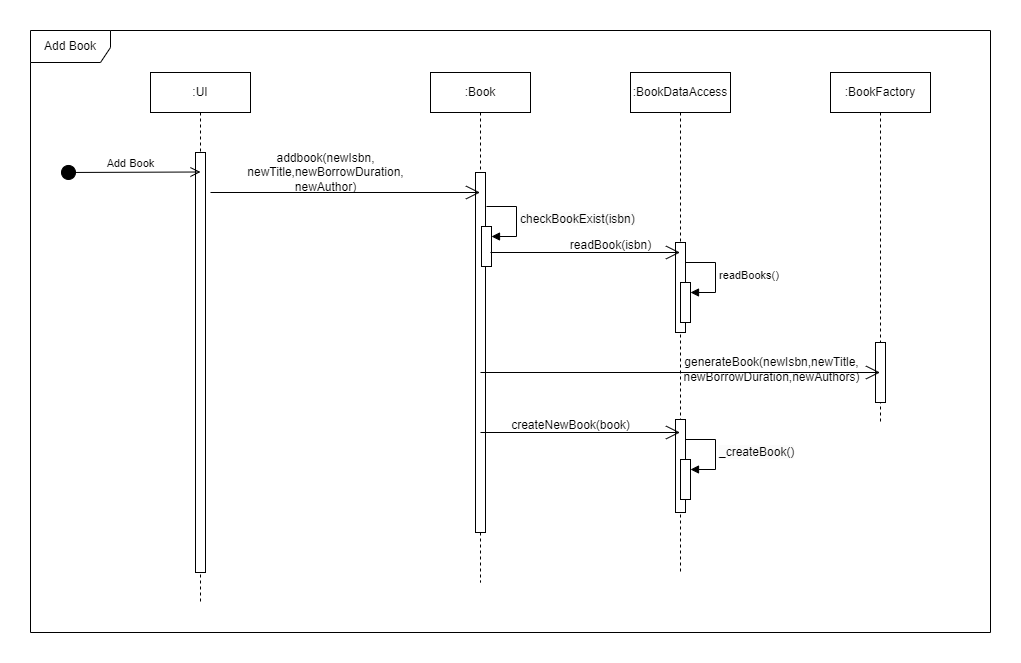

The diagram above was exported from draw.io. Its source (the exported page's mxGraphModel, read from the mxfile embedded in the PNG):
<mxGraphModel dx="1034" dy="557" grid="1" gridSize="10" guides="1" tooltips="1" connect="1" arrows="1" fold="1" page="1" pageScale="1" pageWidth="850" pageHeight="1100" math="0" shadow="0">
  <root>
    <mxCell id="0" />
    <mxCell id="1" parent="0" />
    <mxCell id="O2GTlkAJlqAD_8C-HE8z-1" value=":UI" style="shape=umlLifeline;perimeter=lifelinePerimeter;whiteSpace=wrap;html=1;container=1;dropTarget=0;collapsible=0;recursiveResize=0;outlineConnect=0;portConstraint=eastwest;newEdgeStyle={&quot;curved&quot;:0,&quot;rounded&quot;:0};" vertex="1" parent="1">
      <mxGeometry x="160" y="80" width="100" height="530" as="geometry" />
    </mxCell>
    <mxCell id="O2GTlkAJlqAD_8C-HE8z-2" value="" style="html=1;points=[[0,0,0,0,5],[0,1,0,0,-5],[1,0,0,0,5],[1,1,0,0,-5]];perimeter=orthogonalPerimeter;outlineConnect=0;targetShapes=umlLifeline;portConstraint=eastwest;newEdgeStyle={&quot;curved&quot;:0,&quot;rounded&quot;:0};" vertex="1" parent="O2GTlkAJlqAD_8C-HE8z-1">
      <mxGeometry x="45" y="80" width="10" height="420" as="geometry" />
    </mxCell>
    <mxCell id="O2GTlkAJlqAD_8C-HE8z-3" value=":Book" style="shape=umlLifeline;perimeter=lifelinePerimeter;whiteSpace=wrap;html=1;container=1;dropTarget=0;collapsible=0;recursiveResize=0;outlineConnect=0;portConstraint=eastwest;newEdgeStyle={&quot;curved&quot;:0,&quot;rounded&quot;:0};" vertex="1" parent="1">
      <mxGeometry x="440" y="80" width="100" height="510" as="geometry" />
    </mxCell>
    <mxCell id="sifDCkYgVV6FT8jMEyJ7-1" value="" style="html=1;points=[[0,0,0,0,5],[0,1,0,0,-5],[1,0,0,0,5],[1,1,0,0,-5]];perimeter=orthogonalPerimeter;outlineConnect=0;targetShapes=umlLifeline;portConstraint=eastwest;newEdgeStyle={&quot;curved&quot;:0,&quot;rounded&quot;:0};" vertex="1" parent="O2GTlkAJlqAD_8C-HE8z-3">
      <mxGeometry x="45" y="100" width="10" height="360" as="geometry" />
    </mxCell>
    <mxCell id="F36MJlSuOUFY7R39SuxQ-1" value="" style="html=1;points=[[0,0,0,0,5],[0,1,0,0,-5],[1,0,0,0,5],[1,1,0,0,-5]];perimeter=orthogonalPerimeter;outlineConnect=0;targetShapes=umlLifeline;portConstraint=eastwest;newEdgeStyle={&quot;curved&quot;:0,&quot;rounded&quot;:0};" vertex="1" parent="O2GTlkAJlqAD_8C-HE8z-3">
      <mxGeometry x="51" y="154" width="10" height="40" as="geometry" />
    </mxCell>
    <mxCell id="F36MJlSuOUFY7R39SuxQ-2" value="&lt;span style=&quot;font-size: 12px; text-align: center; text-wrap: wrap; background-color: rgb(251, 251, 251);&quot;&gt;checkBookExist(isbn)&lt;/span&gt;" style="html=1;align=left;spacingLeft=2;endArrow=block;rounded=0;edgeStyle=orthogonalEdgeStyle;curved=0;rounded=0;" edge="1" target="F36MJlSuOUFY7R39SuxQ-1" parent="O2GTlkAJlqAD_8C-HE8z-3">
      <mxGeometry relative="1" as="geometry">
        <mxPoint x="56" y="134" as="sourcePoint" />
        <Array as="points">
          <mxPoint x="86" y="164" />
        </Array>
      </mxGeometry>
    </mxCell>
    <mxCell id="r93UhQxouCdDoh-YnS1C-1" value="" style="endArrow=open;endFill=1;endSize=12;html=1;rounded=0;" edge="1" parent="1" target="O2GTlkAJlqAD_8C-HE8z-3">
      <mxGeometry width="160" relative="1" as="geometry">
        <mxPoint x="220" y="200" as="sourcePoint" />
        <mxPoint x="380" y="200" as="targetPoint" />
      </mxGeometry>
    </mxCell>
    <mxCell id="APgMdK5idgiTVoRHJNi--1" value="&lt;span style=&quot;text-wrap: wrap;&quot;&gt;addbook(newIsbn,&lt;/span&gt;&lt;div&gt;&lt;span style=&quot;text-wrap: wrap;&quot;&gt;newTitle,newBorrowDuration,&lt;/span&gt;&lt;/div&gt;&lt;div&gt;&lt;span style=&quot;text-wrap: wrap;&quot;&gt;newAuthor)&lt;/span&gt;&lt;/div&gt;" style="text;html=1;align=center;verticalAlign=middle;resizable=0;points=[];autosize=1;strokeColor=none;fillColor=none;" vertex="1" parent="1">
      <mxGeometry x="245" y="150" width="180" height="60" as="geometry" />
    </mxCell>
    <mxCell id="bVnuBn7rbW1jm4hqVxgS-1" value=":BookDataAccess" style="shape=umlLifeline;perimeter=lifelinePerimeter;whiteSpace=wrap;html=1;container=1;dropTarget=0;collapsible=0;recursiveResize=0;outlineConnect=0;portConstraint=eastwest;newEdgeStyle={&quot;curved&quot;:0,&quot;rounded&quot;:0};" vertex="1" parent="1">
      <mxGeometry x="640" y="80" width="100" height="500" as="geometry" />
    </mxCell>
    <mxCell id="Wz-IKUeIXV-eDqO-zoQu-1" value="" style="html=1;points=[[0,0,0,0,5],[0,1,0,0,-5],[1,0,0,0,5],[1,1,0,0,-5]];perimeter=orthogonalPerimeter;outlineConnect=0;targetShapes=umlLifeline;portConstraint=eastwest;newEdgeStyle={&quot;curved&quot;:0,&quot;rounded&quot;:0};" vertex="1" parent="bVnuBn7rbW1jm4hqVxgS-1">
      <mxGeometry x="45" y="170" width="10" height="90" as="geometry" />
    </mxCell>
    <mxCell id="7kH-ToUemcMVuBx-qOxr-1" value="" style="html=1;points=[[0,0,0,0,5],[0,1,0,0,-5],[1,0,0,0,5],[1,1,0,0,-5]];perimeter=orthogonalPerimeter;outlineConnect=0;targetShapes=umlLifeline;portConstraint=eastwest;newEdgeStyle={&quot;curved&quot;:0,&quot;rounded&quot;:0};" vertex="1" parent="bVnuBn7rbW1jm4hqVxgS-1">
      <mxGeometry x="50" y="210" width="10" height="40" as="geometry" />
    </mxCell>
    <mxCell id="7kH-ToUemcMVuBx-qOxr-2" value="readBooks()" style="html=1;align=left;spacingLeft=2;endArrow=block;rounded=0;edgeStyle=orthogonalEdgeStyle;curved=0;rounded=0;" edge="1" target="7kH-ToUemcMVuBx-qOxr-1" parent="bVnuBn7rbW1jm4hqVxgS-1">
      <mxGeometry relative="1" as="geometry">
        <mxPoint x="55" y="190" as="sourcePoint" />
        <Array as="points">
          <mxPoint x="85" y="220" />
        </Array>
      </mxGeometry>
    </mxCell>
    <mxCell id="s4-iWwljKO0wNSy7O19R-1" value="" style="html=1;points=[[0,0,0,0,5],[0,1,0,0,-5],[1,0,0,0,5],[1,1,0,0,-5]];perimeter=orthogonalPerimeter;outlineConnect=0;targetShapes=umlLifeline;portConstraint=eastwest;newEdgeStyle={&quot;curved&quot;:0,&quot;rounded&quot;:0};" vertex="1" parent="bVnuBn7rbW1jm4hqVxgS-1">
      <mxGeometry x="45" y="347" width="10" height="93" as="geometry" />
    </mxCell>
    <mxCell id="SXDdeeVTY-Ji4pMKVCW--1" value="" style="html=1;points=[[0,0,0,0,5],[0,1,0,0,-5],[1,0,0,0,5],[1,1,0,0,-5]];perimeter=orthogonalPerimeter;outlineConnect=0;targetShapes=umlLifeline;portConstraint=eastwest;newEdgeStyle={&quot;curved&quot;:0,&quot;rounded&quot;:0};" vertex="1" parent="bVnuBn7rbW1jm4hqVxgS-1">
      <mxGeometry x="50" y="387" width="10" height="40" as="geometry" />
    </mxCell>
    <mxCell id="SXDdeeVTY-Ji4pMKVCW--2" value="&lt;span style=&quot;font-size: 12px; text-align: center; text-wrap: wrap; background-color: rgb(251, 251, 251);&quot;&gt;_createBook()&lt;/span&gt;" style="html=1;align=left;spacingLeft=2;endArrow=block;rounded=0;edgeStyle=orthogonalEdgeStyle;curved=0;rounded=0;" edge="1" target="SXDdeeVTY-Ji4pMKVCW--1" parent="bVnuBn7rbW1jm4hqVxgS-1">
      <mxGeometry relative="1" as="geometry">
        <mxPoint x="55" y="367" as="sourcePoint" />
        <Array as="points">
          <mxPoint x="85" y="397" />
        </Array>
      </mxGeometry>
    </mxCell>
    <mxCell id="Wz-IKUeIXV-eDqO-zoQu-2" value="" style="endArrow=open;endFill=1;endSize=12;html=1;rounded=0;" edge="1" parent="1" target="bVnuBn7rbW1jm4hqVxgS-1">
      <mxGeometry width="160" relative="1" as="geometry">
        <mxPoint x="500" y="260" as="sourcePoint" />
        <mxPoint x="660" y="260" as="targetPoint" />
      </mxGeometry>
    </mxCell>
    <mxCell id="u3-GaEEfWkKhPMLMZH6X-1" value="&lt;span style=&quot;text-wrap: wrap;&quot;&gt;readBook(isbn)&lt;/span&gt;" style="text;html=1;align=center;verticalAlign=middle;resizable=0;points=[];autosize=1;strokeColor=none;fillColor=none;" vertex="1" parent="1">
      <mxGeometry x="570" y="238" width="100" height="30" as="geometry" />
    </mxCell>
    <mxCell id="KePfgDvQTEUik-OTGWCv-1" value=":BookFactory" style="shape=umlLifeline;perimeter=lifelinePerimeter;whiteSpace=wrap;html=1;container=1;dropTarget=0;collapsible=0;recursiveResize=0;outlineConnect=0;portConstraint=eastwest;newEdgeStyle={&quot;curved&quot;:0,&quot;rounded&quot;:0};" vertex="1" parent="1">
      <mxGeometry x="840" y="80" width="100" height="350" as="geometry" />
    </mxCell>
    <mxCell id="KePfgDvQTEUik-OTGWCv-2" value="" style="html=1;points=[[0,0,0,0,5],[0,1,0,0,-5],[1,0,0,0,5],[1,1,0,0,-5]];perimeter=orthogonalPerimeter;outlineConnect=0;targetShapes=umlLifeline;portConstraint=eastwest;newEdgeStyle={&quot;curved&quot;:0,&quot;rounded&quot;:0};" vertex="1" parent="KePfgDvQTEUik-OTGWCv-1">
      <mxGeometry x="45" y="270" width="10" height="60" as="geometry" />
    </mxCell>
    <mxCell id="KePfgDvQTEUik-OTGWCv-3" value="" style="endArrow=open;endFill=1;endSize=12;html=1;rounded=0;" edge="1" parent="1" target="KePfgDvQTEUik-OTGWCv-1">
      <mxGeometry width="160" relative="1" as="geometry">
        <mxPoint x="490" y="380" as="sourcePoint" />
        <mxPoint x="650" y="380" as="targetPoint" />
      </mxGeometry>
    </mxCell>
    <mxCell id="wz06UKdp7tRAAKCOvHnD-1" value="&lt;span style=&quot;text-wrap: wrap;&quot;&gt;generateBook(newIsbn,newTitle,&lt;/span&gt;&lt;div style=&quot;text-wrap: wrap;&quot;&gt;newBorrowDuration,newAuthors)&lt;/div&gt;" style="text;html=1;align=center;verticalAlign=middle;resizable=0;points=[];autosize=1;strokeColor=none;fillColor=none;" vertex="1" parent="1">
      <mxGeometry x="681" y="357" width="200" height="40" as="geometry" />
    </mxCell>
    <mxCell id="s4-iWwljKO0wNSy7O19R-2" value="" style="endArrow=open;endFill=1;endSize=12;html=1;rounded=0;" edge="1" parent="1" target="bVnuBn7rbW1jm4hqVxgS-1">
      <mxGeometry width="160" relative="1" as="geometry">
        <mxPoint x="490" y="440" as="sourcePoint" />
        <mxPoint x="650" y="440" as="targetPoint" />
      </mxGeometry>
    </mxCell>
    <mxCell id="JJvbvFhZHCPvvjEiYuvK-1" value="&lt;span style=&quot;text-wrap: wrap;&quot;&gt;createNewBook(book)&lt;/span&gt;" style="text;html=1;align=center;verticalAlign=middle;resizable=0;points=[];autosize=1;strokeColor=none;fillColor=none;" vertex="1" parent="1">
      <mxGeometry x="510" y="418" width="140" height="30" as="geometry" />
    </mxCell>
    <mxCell id="XLDBJatP_miCcyrrA-zR-2" value="Add Book" style="html=1;verticalAlign=bottom;startArrow=circle;startFill=1;endArrow=open;startSize=6;endSize=8;curved=0;rounded=0;" edge="1" parent="1">
      <mxGeometry width="80" relative="1" as="geometry">
        <mxPoint x="70" y="180" as="sourcePoint" />
        <mxPoint x="210" y="179.5" as="targetPoint" />
      </mxGeometry>
    </mxCell>
    <mxCell id="XLDBJatP_miCcyrrA-zR-3" value="Add Book" style="shape=umlFrame;whiteSpace=wrap;html=1;pointerEvents=0;width=80;height=32;" vertex="1" parent="1">
      <mxGeometry x="40" y="38" width="960" height="602" as="geometry" />
    </mxCell>
  </root>
</mxGraphModel>